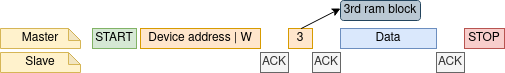

The diagram above was exported from draw.io. Its source (the exported page's mxGraphModel, read from the mxfile embedded in the PNG):
<mxGraphModel dx="580" dy="772" grid="1" gridSize="10" guides="1" tooltips="1" connect="1" arrows="1" fold="1" page="1" pageScale="1" pageWidth="850" pageHeight="1100" math="0" shadow="0">
  <root>
    <mxCell id="0" />
    <mxCell id="1" parent="0" />
    <mxCell id="mhVwIz6ffZsFKtmorEyA-117" value="" style="group" vertex="1" connectable="0" parent="1">
      <mxGeometry x="940" y="660" width="504" height="72" as="geometry" />
    </mxCell>
    <mxCell id="mhVwIz6ffZsFKtmorEyA-118" value="Master" style="shape=note;whiteSpace=wrap;html=1;backgroundOutline=1;darkOpacity=0.05;size=12;fillColor=#fff2cc;strokeColor=#d6b656;" vertex="1" parent="mhVwIz6ffZsFKtmorEyA-117">
      <mxGeometry y="28" width="80" height="20" as="geometry" />
    </mxCell>
    <mxCell id="mhVwIz6ffZsFKtmorEyA-119" value="Slave" style="shape=note;whiteSpace=wrap;html=1;backgroundOutline=1;darkOpacity=0.05;size=12;fillColor=#fff2cc;strokeColor=#d6b656;" vertex="1" parent="mhVwIz6ffZsFKtmorEyA-117">
      <mxGeometry y="52" width="80" height="20" as="geometry" />
    </mxCell>
    <mxCell id="mhVwIz6ffZsFKtmorEyA-120" value="START" style="rounded=0;whiteSpace=wrap;html=1;fillColor=#d5e8d4;strokeColor=#82b366;" vertex="1" parent="mhVwIz6ffZsFKtmorEyA-117">
      <mxGeometry x="92" y="28" width="44" height="20" as="geometry" />
    </mxCell>
    <mxCell id="mhVwIz6ffZsFKtmorEyA-121" value="Device address | W" style="rounded=0;whiteSpace=wrap;html=1;fillColor=#ffe6cc;strokeColor=#d79b00;" vertex="1" parent="mhVwIz6ffZsFKtmorEyA-117">
      <mxGeometry x="140" y="28" width="120" height="20" as="geometry" />
    </mxCell>
    <mxCell id="mhVwIz6ffZsFKtmorEyA-122" value="ACK" style="rounded=0;whiteSpace=wrap;html=1;fillColor=#f5f5f5;strokeColor=#666666;fontColor=#333333;" vertex="1" parent="mhVwIz6ffZsFKtmorEyA-117">
      <mxGeometry x="260" y="52" width="28" height="20" as="geometry" />
    </mxCell>
    <mxCell id="mhVwIz6ffZsFKtmorEyA-123" value="Data" style="rounded=0;whiteSpace=wrap;html=1;fillColor=#dae8fc;strokeColor=#6c8ebf;" vertex="1" parent="mhVwIz6ffZsFKtmorEyA-117">
      <mxGeometry x="340" y="28" width="96" height="20" as="geometry" />
    </mxCell>
    <mxCell id="mhVwIz6ffZsFKtmorEyA-124" value="ACK" style="rounded=0;whiteSpace=wrap;html=1;fillColor=#f5f5f5;strokeColor=#666666;fontColor=#333333;" vertex="1" parent="mhVwIz6ffZsFKtmorEyA-117">
      <mxGeometry x="436" y="52" width="28" height="20" as="geometry" />
    </mxCell>
    <mxCell id="mhVwIz6ffZsFKtmorEyA-125" value="STOP" style="rounded=0;whiteSpace=wrap;html=1;fillColor=#f8cecc;strokeColor=#b85450;" vertex="1" parent="mhVwIz6ffZsFKtmorEyA-117">
      <mxGeometry x="464" y="28" width="40" height="20" as="geometry" />
    </mxCell>
    <mxCell id="mhVwIz6ffZsFKtmorEyA-126" value="3" style="rounded=0;whiteSpace=wrap;html=1;fillColor=#ffe6cc;strokeColor=#d79b00;" vertex="1" parent="mhVwIz6ffZsFKtmorEyA-117">
      <mxGeometry x="288" y="28" width="24" height="20" as="geometry" />
    </mxCell>
    <mxCell id="mhVwIz6ffZsFKtmorEyA-127" value="ACK" style="rounded=0;whiteSpace=wrap;html=1;fillColor=#f5f5f5;strokeColor=#666666;fontColor=#333333;" vertex="1" parent="mhVwIz6ffZsFKtmorEyA-117">
      <mxGeometry x="312" y="52" width="28" height="20" as="geometry" />
    </mxCell>
    <mxCell id="mhVwIz6ffZsFKtmorEyA-128" value="" style="endArrow=classic;html=1;rounded=0;exitX=0.525;exitY=0.005;exitDx=0;exitDy=0;exitPerimeter=0;" edge="1" parent="mhVwIz6ffZsFKtmorEyA-117" source="mhVwIz6ffZsFKtmorEyA-126">
      <mxGeometry width="50" height="50" relative="1" as="geometry">
        <mxPoint x="300" y="30" as="sourcePoint" />
        <mxPoint x="340" y="8" as="targetPoint" />
      </mxGeometry>
    </mxCell>
    <mxCell id="mhVwIz6ffZsFKtmorEyA-129" value="3rd ram block" style="rounded=1;whiteSpace=wrap;html=1;fillColor=#bac8d3;strokeColor=#23445d;" vertex="1" parent="mhVwIz6ffZsFKtmorEyA-117">
      <mxGeometry x="340" width="80" height="20" as="geometry" />
    </mxCell>
  </root>
</mxGraphModel>